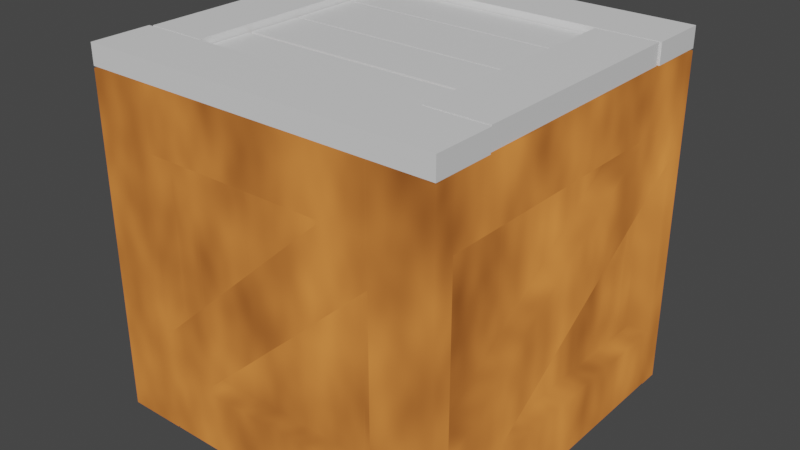 # Source: StorageBox_002.blend  (saved by Blender 2.92.15; exported with 4.5.12 LTS)
import bpy
from mathutils import Matrix  # noqa: F401  (used for matrix-valued properties, if any)

bpy.ops.wm.read_factory_settings(use_empty=True)
scene = bpy.context.scene
scene.name = 'Scene'

# ---- collections
col_applied = bpy.data.collections.new('Applied'); scene.collection.children.link(col_applied)

# ---- materials (node trees are filled in below, after node groups)
mat_material = bpy.data.materials.new('Material')
mat_material.use_transparent_shadow = False
mat_material_001_001 = bpy.data.materials.new('Material.001.001')
mat_material_001_001.use_transparent_shadow = False

# ---- material node trees
mat_material.use_nodes = True; mat_material.node_tree.nodes.clear()
_N = mat_material.node_tree.nodes; _L = mat_material.node_tree.links
n0 = _N.new('ShaderNodeBsdfPrincipled'); n0.name = 'Principled BSDF'; n0.location = (10, 300)
n0.distribution = 'GGX'
n0.subsurface_method = 'BURLEY'
n0.inputs[3].default_value = 1.45
n0.inputs[27].default_value = (0.0, 0.0, 0.0, 1.0)
n0.inputs[28].default_value = 1.0
n1 = _N.new('ShaderNodeOutputMaterial'); n1.name = 'Material Output'; n1.location = (300, 300)
_L.new(n0.outputs[0], n1.inputs[0])
n1.is_active_output = True
mat_material_001_001.use_nodes = True; mat_material_001_001.node_tree.nodes.clear()
_N = mat_material_001_001.node_tree.nodes; _L = mat_material_001_001.node_tree.links
n0 = _N.new('ShaderNodeMapping'); n0.name = 'Mapping'; n0.location = (-361, 404)
n0.inputs[3].default_value = (1.0, 1.0, -0.5)
n1 = _N.new('ShaderNodeTexCoord'); n1.name = 'Texture Coordinate'; n1.location = (-615, 345)
n2 = _N.new('ShaderNodeBsdfDiffuse'); n2.name = 'Diffuse BSDF'; n2.location = (188, 85)
n2.inputs[1].default_value = 0.5
n3 = _N.new('ShaderNodeAddShader'); n3.name = 'Add Shader'; n3.location = (433, 235)
n4 = _N.new('ShaderNodeOutputMaterial'); n4.name = 'Material Output'; n4.location = (653, 271)
n5 = _N.new('ShaderNodeTexNoise'); n5.name = 'Noise Texture'; n5.location = (-164, 378)
n6 = _N.new('ShaderNodeValToRGB'); n6.name = 'ColorRamp'; n6.location = (0, 367)
while len(n6.color_ramp.elements) > 1: n6.color_ramp.elements.remove(n6.color_ramp.elements[-1])
n6.color_ramp.elements[0].position = 0.0; n6.color_ramp.elements[0].color = (0.0, 0.0, 0.0, 1.0)
_e = n6.color_ramp.elements.new(1.0); _e.color = (0.8933, 0.2786, 0.06203, 1.0)
_L.new(n1.outputs[0], n0.inputs[0])
_L.new(n3.outputs[0], n4.inputs[0])
_L.new(n0.outputs[0], n5.inputs[0])
_L.new(n5.outputs[0], n6.inputs[0])
_L.new(n6.outputs[0], n3.inputs[0])
n4.is_active_output = True

# ---- world
world_world = bpy.data.worlds.new('World'); scene.world = world_world
world_world.use_nodes = True; world_world.node_tree.nodes.clear()
_N = world_world.node_tree.nodes; _L = world_world.node_tree.links
n0 = _N.new('ShaderNodeOutputWorld'); n0.name = 'World Output'; n0.location = (300, 300)
n1 = _N.new('ShaderNodeBackground'); n1.name = 'Background'; n1.location = (10, 300)
n1.inputs[0].default_value = (0.05088, 0.05088, 0.05088, 1.0)
_L.new(n1.outputs[0], n0.inputs[0])
n0.is_active_output = True
world_world.color = (0.05088, 0.05088, 0.05088)
world_world.use_sun_shadow = False
world_world.sun_shadow_jitter_overblur = 0.0

# ---- meshes
me_cube_076 = bpy.data.meshes.new('Cube.076')
me_cube_076.from_pydata([(0.7382, 0.1451, 0.5137), (0.09524, 0.1451, 0.5137), (0.7382, 0.1451, 0.4565), (0.09524, 0.1451, 0.4565), (0.7382, 0.2905, 0.5137), (0.09524, 0.2905, 0.5137), (0.7382, 0.2905, 0.4565), (0.09524, 0.2905, 0.4565), (0.7382, 0.7977, 0.5137), (0.09524, 0.7977, 0.5137), (0.7382, 0.7977, 0.4565), (0.09524, 0.7977, 0.4565), (0.7382, 0.6522, 0.5137), (0.09524, 0.6522, 0.5137), (0.7382, 0.6522, 0.4565), (0.09524, 0.6522, 0.4565), (0.737, 0.3004, 0.5137), (0.09647, 0.3004, 0.5137), (0.737, 0.3004, 0.4565), (0.09647, 0.3004, 0.4565), (0.737, 0.4545, 0.5137), (0.09647, 0.4545, 0.5137), (0.737, 0.4545, 0.4565), (0.09647, 0.4545, 0.4565), (-0.08402, -0.02861, 0.4754), (0.916, -0.02861, 0.4754), (-0.08402, -0.02861, 0.5326), (0.916, -0.02861, 0.5326), (-0.08402, 0.1394, 0.4754), (0.916, 0.1394, 0.4754), (-0.08402, 0.1394, 0.5326), (0.916, 0.1394, 0.5326), (-0.08402, 0.9714, 0.4754), (0.916, 0.9714, 0.4754), (-0.08402, 0.9714, 0.5326), (0.916, 0.9714, 0.5326), (-0.08402, 0.8033, 0.4754), (0.916, 0.8033, 0.4754), (-0.08402, 0.8033, 0.5326), (0.916, 0.8033, 0.5326), (0.9114, 0.1459, 0.4754), (0.9114, 0.7974, 0.4754), (0.9114, 0.1459, 0.5326), (0.9114, 0.7974, 0.5326), (0.7433, 0.1459, 0.4754), (0.7433, 0.7974, 0.4754), (0.7433, 0.1459, 0.5326), (0.7433, 0.7974, 0.5326), (-0.07629, 0.1446, 0.5326), (-0.07629, 0.7961, 0.5326), (-0.07629, 0.1446, 0.4754), (-0.07629, 0.7961, 0.4754), (0.09176, 0.1446, 0.5326), (0.09176, 0.7961, 0.5326), (0.09176, 0.1446, 0.4754), (0.09176, 0.7961, 0.4754), (0.737, 0.46, 0.5137), (0.09647, 0.46, 0.5137), (0.737, 0.46, 0.4565), (0.09647, 0.46, 0.4565), (0.737, 0.6471, 0.5137), (0.09647, 0.6471, 0.5137), (0.737, 0.6471, 0.4565), (0.09647, 0.6471, 0.4565)], [], [(0, 1, 3, 2), (2, 3, 7, 6), (6, 7, 5, 4), (4, 5, 1, 0), (2, 6, 4, 0), (7, 3, 1, 5), (8, 10, 11, 9), (10, 14, 15, 11), (14, 12, 13, 15), (12, 8, 9, 13), (10, 8, 12, 14), (15, 13, 9, 11), (16, 17, 19, 18), (18, 19, 23, 22), (22, 23, 21, 20), (20, 21, 17, 16), (18, 22, 20, 16), (23, 19, 17, 21), (24, 25, 27, 26), (26, 27, 31, 30), (30, 31, 29, 28), (28, 29, 25, 24), (26, 30, 28, 24), (31, 27, 25, 29), (32, 34, 35, 33), (34, 38, 39, 35), (38, 36, 37, 39), (36, 32, 33, 37), (34, 32, 36, 38), (39, 37, 33, 35), (40, 41, 43, 42), (42, 43, 47, 46), (46, 47, 45, 44), (44, 45, 41, 40), (42, 46, 44, 40), (47, 43, 41, 45), (48, 49, 51, 50), (50, 51, 55, 54), (54, 55, 53, 52), (52, 53, 49, 48), (50, 54, 52, 48), (55, 51, 49, 53), (56, 57, 59, 58), (58, 59, 63, 62), (62, 63, 61, 60), (60, 61, 57, 56), (58, 62, 60, 56), (63, 59, 57, 61)])
_uv = me_cube_076.uv_layers.new(name='UVMap')
_uv.uv.foreach_set('vector', [0.375, 0.0, 0.625, 0.0, 0.625, 0.25, 0.375, 0.25, 0.375, 0.25, 0.625, 0.25, 0.625, 0.5, 0.375, 0.5, 0.375, 0.5, 0.625, 0.5, 0.625, 0.75, 0.375, 0.75, 0.375, 0.75, 0.625, 0.75, 0.625, 1.0, 0.375, 1.0, 0.125, 0.5, 0.375, 0.5, 0.375, 0.75, 0.125, 0.75, 0.625, 0.5, 0.875, 0.5, 0.875, 0.75, 0.625, 0.75, 0.375, 0.0, 0.375, 0.25, 0.625, 0.25, 0.625, 0.0, 0.375, 0.25, 0.375, 0.5, 0.625, 0.5, 0.625, 0.25, 0.375, 0.5, 0.375, 0.75, 0.625, 0.75, 0.625, 0.5, 0.375, 0.75, 0.375, 1.0, 0.625, 1.0, 0.625, 0.75, 0.125, 0.5, 0.125, 0.75, 0.375, 0.75, 0.375, 0.5, 0.625, 0.5, 0.625, 0.75, 0.875, 0.75, 0.875, 0.5, 0.375, 0.0, 0.625, 0.0, 0.625, 0.25, 0.375, 0.25, 0.375, 0.25, 0.625, 0.25, 0.625, 0.5, 0.375, 0.5, 0.375, 0.5, 0.625, 0.5, 0.625, 0.75, 0.375, 0.75, 0.375, 0.75, 0.625, 0.75, 0.625, 1.0, 0.375, 1.0, 0.125, 0.5, 0.375, 0.5, 0.375, 0.75, 0.125, 0.75, 0.625, 0.5, 0.875, 0.5, 0.875, 0.75, 0.625, 0.75, 0.375, 0.0, 0.625, 0.0, 0.625, 0.25, 0.375, 0.25, 0.375, 0.25, 0.625, 0.25, 0.625, 0.5, 0.375, 0.5, 0.375, 0.5, 0.625, 0.5, 0.625, 0.75, 0.375, 0.75, 0.375, 0.75, 0.625, 0.75, 0.625, 1.0, 0.375, 1.0, 0.125, 0.5, 0.375, 0.5, 0.375, 0.75, 0.125, 0.75, 0.625, 0.5, 0.875, 0.5, 0.875, 0.75, 0.625, 0.75, 0.375, 0.0, 0.375, 0.25, 0.625, 0.25, 0.625, 0.0, 0.375, 0.25, 0.375, 0.5, 0.625, 0.5, 0.625, 0.25, 0.375, 0.5, 0.375, 0.75, 0.625, 0.75, 0.625, 0.5, 0.375, 0.75, 0.375, 1.0, 0.625, 1.0, 0.625, 0.75, 0.125, 0.5, 0.125, 0.75, 0.375, 0.75, 0.375, 0.5, 0.625, 0.5, 0.625, 0.75, 0.875, 0.75, 0.875, 0.5, 0.375, 0.0, 0.625, 0.0, 0.625, 0.25, 0.375, 0.25, 0.375, 0.25, 0.625, 0.25, 0.625, 0.5, 0.375, 0.5, 0.375, 0.5, 0.625, 0.5, 0.625, 0.75, 0.375, 0.75, 0.375, 0.75, 0.625, 0.75, 0.625, 1.0, 0.375, 1.0, 0.125, 0.5, 0.375, 0.5, 0.375, 0.75, 0.125, 0.75, 0.625, 0.5, 0.875, 0.5, 0.875, 0.75, 0.625, 0.75, 0.375, 0.0, 0.625, 0.0, 0.625, 0.25, 0.375, 0.25, 0.375, 0.25, 0.625, 0.25, 0.625, 0.5, 0.375, 0.5, 0.375, 0.5, 0.625, 0.5, 0.625, 0.75, 0.375, 0.75, 0.375, 0.75, 0.625, 0.75, 0.625, 1.0, 0.375, 1.0, 0.125, 0.5, 0.375, 0.5, 0.375, 0.75, 0.125, 0.75, 0.625, 0.5, 0.875, 0.5, 0.875, 0.75, 0.625, 0.75, 0.375, 0.0, 0.625, 0.0, 0.625, 0.25, 0.375, 0.25, 0.375, 0.25, 0.625, 0.25, 0.625, 0.5, 0.375, 0.5, 0.375, 0.5, 0.625, 0.5, 0.625, 0.75, 0.375, 0.75, 0.375, 0.75, 0.625, 0.75, 0.625, 1.0, 0.375, 1.0, 0.125, 0.5, 0.375, 0.5, 0.375, 0.75, 0.125, 0.75, 0.625, 0.5, 0.875, 0.5, 0.875, 0.75, 0.625, 0.75])
me_cube_076.materials.append(mat_material)
me_cube_076.use_remesh_fix_poles = True
me_cube_076.use_remesh_preserve_attributes = False
me_cube_076.use_mirror_vertex_groups = False
me_cube_076.update()
me_cube_001 = bpy.data.meshes.new('Cube.001')
me_cube_001.from_pydata([(-0.08402, -0.02861, -0.4703), (-0.08402, -0.02861, 0.4703), (-0.08402, 0.02861, -0.4703), (-0.08402, 0.02861, 0.4703), (0.08402, -0.02861, -0.4703), (0.08402, -0.02861, 0.4703), (0.08402, 0.02861, -0.4703), (0.08402, 0.02861, 0.4703), (0.916, -0.02861, -0.4703), (0.916, -0.02861, 0.4703), (0.916, 0.02861, -0.4703), (0.916, 0.02861, 0.4703), (0.7479, -0.02861, -0.4703), (0.7479, -0.02861, 0.4703), (0.7479, 0.02861, -0.4703), (0.7479, 0.02861, 0.4703), (-0.08402, 0.9714, -0.4703), (-0.08402, 0.9714, 0.4703), (-0.08402, 0.9142, -0.4703), (-0.08402, 0.9142, 0.4703), (0.08402, 0.9714, -0.4703), (0.08402, 0.9714, 0.4703), (0.08402, 0.9142, -0.4703), (0.08402, 0.9142, 0.4703), (0.916, 0.9714, -0.4703), (0.916, 0.9714, 0.4703), (0.916, 0.9142, -0.4703), (0.916, 0.9142, 0.4703), (0.7479, 0.9714, -0.4703), (0.7479, 0.9714, 0.4703), (0.7479, 0.9142, -0.4703), (0.7479, 0.9142, 0.4703), (0.09054, -0.02861, 0.4713), (0.742, -0.02861, 0.4713), (0.09054, 0.02861, 0.4713), (0.742, 0.02861, 0.4713), (0.09054, -0.02861, 0.3033), (0.742, -0.02861, 0.3033), (0.09054, 0.02861, 0.3033), (0.742, 0.02861, 0.3033), (0.09054, 0.9714, 0.4713), (0.742, 0.9714, 0.4713), (0.09054, 0.9142, 0.4713), (0.742, 0.9142, 0.4713), (0.09054, 0.9714, 0.3033), (0.742, 0.9714, 0.3033), (0.09054, 0.9142, 0.3033), (0.742, 0.9142, 0.3033), (0.08923, 0.02861, -0.4695), (0.7407, 0.02861, -0.4695), (0.08923, -0.02861, -0.4695), (0.7407, -0.02861, -0.4695), (0.08923, 0.02861, -0.3015), (0.7407, 0.02861, -0.3015), (0.08923, -0.02861, -0.3015), (0.7407, -0.02861, -0.3015), (0.08923, 0.9142, -0.4695), (0.7407, 0.9142, -0.4695), (0.08923, 0.9714, -0.4695), (0.7407, 0.9714, -0.4695), (0.08923, 0.9142, -0.3015), (0.7407, 0.9142, -0.3015), (0.08923, 0.9714, -0.3015), (0.7407, 0.9714, -0.3015), (-0.08294, 0.03614, -0.4695), (-0.08294, 0.9122, -0.4695), (-0.02571, 0.03614, -0.4695), (-0.02571, 0.9122, -0.4695), (-0.08294, 0.03614, -0.3015), (-0.08294, 0.9122, -0.3015), (-0.02571, 0.03614, -0.3015), (-0.02571, 0.9122, -0.3015), (0.9149, 0.03614, -0.4695), (0.9149, 0.9122, -0.4695), (0.8577, 0.03614, -0.4695), (0.8577, 0.9122, -0.4695), (0.9149, 0.03614, -0.3015), (0.9149, 0.9122, -0.3015), (0.8577, 0.03614, -0.3015), (0.8577, 0.9122, -0.3015), (-0.08294, 0.03261, 0.3032), (-0.08294, 0.9087, 0.3032), (-0.02571, 0.03261, 0.3032), (-0.02571, 0.9087, 0.3032), (-0.08294, 0.03261, 0.4713), (-0.08294, 0.9087, 0.4713), (-0.02571, 0.03261, 0.4713), (-0.02571, 0.9087, 0.4713), (0.9149, 0.03261, 0.3032), (0.9149, 0.9087, 0.3032), (0.8577, 0.03261, 0.3032), (0.8577, 0.9087, 0.3032), (0.9149, 0.03261, 0.4713), (0.9149, 0.9087, 0.4713), (0.8577, 0.03261, 0.4713), (0.8577, 0.9087, 0.4713), (0.0864, -0.02861, -0.1842), (0.6193, -0.02861, 0.3007), (0.0864, 0.02861, -0.1842), (0.6193, 0.02861, 0.3007), (0.2097, -0.02861, -0.2992), (0.7454, -0.02861, 0.1883), (0.2097, 0.02861, -0.2992), (0.7454, 0.02861, 0.1883), (0.08673, 0.02861, -0.2974), (0.7443, 0.02861, 0.3008), (0.08673, -0.02861, -0.2974), (0.7443, -0.02861, 0.3008), (-0.01454, 0.0315, -0.3736), (-0.01454, 0.0315, 0.4682), (-0.01454, 0.08873, -0.3736), (-0.01454, 0.08873, 0.4682), (0.1535, 0.0315, -0.3736), (0.1535, 0.0315, 0.4682), (0.1535, 0.08873, -0.3736), (0.1535, 0.08873, 0.4682), (0.1594, 0.0315, -0.3736), (0.1594, 0.0315, 0.4682), (0.1594, 0.08873, -0.3736), (0.1594, 0.08873, 0.4682), (0.3274, 0.0315, -0.3736), (0.3274, 0.0315, 0.4682), (0.3274, 0.08873, -0.3736), (0.3274, 0.08873, 0.4682), (0.3333, 0.0315, -0.3736), (0.3333, 0.0315, 0.4682), (0.3333, 0.08873, -0.3736), (0.3333, 0.08873, 0.4682), (0.5013, 0.0315, -0.3736), (0.5013, 0.0315, 0.4682), (0.5013, 0.08873, -0.3736), (0.5013, 0.08873, 0.4682), (0.5072, 0.0315, -0.3736), (0.5072, 0.0315, 0.4682), (0.5072, 0.08873, -0.3736), (0.5072, 0.08873, 0.4682), (0.6753, 0.0315, -0.3736), (0.6753, 0.0315, 0.4682), (0.6753, 0.08873, -0.3736), (0.6753, 0.08873, 0.4682), (0.6811, 0.0315, -0.3736), (0.6811, 0.0315, 0.4682), (0.6811, 0.08873, -0.3736), (0.6811, 0.08873, 0.4682), (0.8492, 0.0315, -0.3736), (0.8492, 0.0315, 0.4682), (0.8492, 0.08873, -0.3736), (0.8492, 0.08873, 0.4682), (-0.01454, 0.9113, -0.3736), (-0.01454, 0.9113, 0.4682), (-0.01454, 0.854, -0.3736), (-0.01454, 0.854, 0.4682), (0.1535, 0.9113, -0.3736), (0.1535, 0.9113, 0.4682), (0.1535, 0.854, -0.3736), (0.1535, 0.854, 0.4682), (0.1594, 0.9113, -0.3736), (0.1594, 0.9113, 0.4682), (0.1594, 0.854, -0.3736), (0.1594, 0.854, 0.4682), (0.3274, 0.9113, -0.3736), (0.3274, 0.9113, 0.4682), (0.3274, 0.854, -0.3736), (0.3274, 0.854, 0.4682), (0.3333, 0.9113, -0.3736), (0.3333, 0.9113, 0.4682), (0.3333, 0.854, -0.3736), (0.3333, 0.854, 0.4682), (0.5013, 0.9113, -0.3736), (0.5013, 0.9113, 0.4682), (0.5013, 0.854, -0.3736), (0.5013, 0.854, 0.4682), (0.5072, 0.9113, -0.3736), (0.5072, 0.9113, 0.4682), (0.5072, 0.854, -0.3736), (0.5072, 0.854, 0.4682), (0.6753, 0.9113, -0.3736), (0.6753, 0.9113, 0.4682), (0.6753, 0.854, -0.3736), (0.6753, 0.854, 0.4682), (0.6811, 0.9113, -0.3736), (0.6811, 0.9113, 0.4682), (0.6811, 0.854, -0.3736), (0.6811, 0.854, 0.4682), (0.8492, 0.9113, -0.3736), (0.8492, 0.9113, 0.4682), (0.8492, 0.854, -0.3736), (0.8492, 0.854, 0.4682), (-0.01922, 0.9113, -0.4691), (-0.01922, 0.03291, -0.4691), (-0.01922, 0.9113, -0.4119), (-0.01922, 0.03291, -0.4119), (0.1488, 0.9113, -0.4691), (0.1488, 0.03291, -0.4691), (0.1488, 0.9113, -0.4119), (0.1488, 0.03291, -0.4119), (0.1564, 0.9113, -0.4691), (0.1564, 0.03291, -0.4691), (0.1564, 0.9113, -0.4119), (0.1564, 0.03291, -0.4119), (0.3244, 0.9113, -0.4691), (0.3244, 0.03291, -0.4691), (0.3244, 0.9113, -0.4119), (0.3244, 0.03291, -0.4119), (0.332, 0.9113, -0.4691), (0.332, 0.03291, -0.4691), (0.332, 0.9113, -0.4119), (0.332, 0.03291, -0.4119), (0.5, 0.9113, -0.4691), (0.5, 0.03291, -0.4691), (0.5, 0.9113, -0.4119), (0.5, 0.03291, -0.4119), (0.5076, 0.9113, -0.4691), (0.5076, 0.03291, -0.4691), (0.5076, 0.9113, -0.4119), (0.5076, 0.03291, -0.4119), (0.6756, 0.9113, -0.4691), (0.6756, 0.03291, -0.4691), (0.6756, 0.9113, -0.4119), (0.6756, 0.03291, -0.4119), (0.6832, 0.9113, -0.4691), (0.6832, 0.03291, -0.4691), (0.6832, 0.9113, -0.4119), (0.6832, 0.03291, -0.4119), (0.8512, 0.9113, -0.4691), (0.8512, 0.03291, -0.4691), (0.8512, 0.9113, -0.4119), (0.8512, 0.03291, -0.4119), (0.8559, 0.09314, -0.3736), (0.8559, 0.09314, 0.4682), (0.7986, 0.09314, -0.3736), (0.7986, 0.09314, 0.4682), (0.8559, 0.2776, -0.3736), (0.8559, 0.2776, 0.4682), (0.7986, 0.2776, -0.3736), (0.7986, 0.2776, 0.4682), (0.8559, 0.2833, -0.3736), (0.8559, 0.2833, 0.4682), (0.7986, 0.2833, -0.3736), (0.7986, 0.2833, 0.4682), (0.8559, 0.4678, -0.3736), (0.8559, 0.4678, 0.4682), (0.7986, 0.4678, -0.3736), (0.7986, 0.4678, 0.4682), (0.8559, 0.4735, -0.3736), (0.8559, 0.4735, 0.4682), (0.7986, 0.4735, -0.3736), (0.7986, 0.4735, 0.4682), (0.8559, 0.658, -0.3736), (0.8559, 0.658, 0.4682), (0.7986, 0.658, -0.3736), (0.7986, 0.658, 0.4682), (0.8559, 0.6637, -0.3736), (0.8559, 0.6637, 0.4682), (0.7986, 0.6637, -0.3736), (0.7986, 0.6637, 0.4682), (0.8559, 0.8482, -0.3736), (0.8559, 0.8482, 0.4682), (0.7986, 0.8482, -0.3736), (0.7986, 0.8482, 0.4682), (-0.0239, 0.09314, -0.3736), (-0.0239, 0.09314, 0.4682), (0.03333, 0.09314, -0.3736), (0.03333, 0.09314, 0.4682), (-0.0239, 0.2776, -0.3736), (-0.0239, 0.2776, 0.4682), (0.03333, 0.2776, -0.3736), (0.03333, 0.2776, 0.4682), (-0.0239, 0.2833, -0.3736), (-0.0239, 0.2833, 0.4682), (0.03333, 0.2833, -0.3736), (0.03333, 0.2833, 0.4682), (-0.0239, 0.4678, -0.3736), (-0.0239, 0.4678, 0.4682), (0.03333, 0.4678, -0.3736), (0.03333, 0.4678, 0.4682), (-0.0239, 0.4735, -0.3736), (-0.0239, 0.4735, 0.4682), (0.03333, 0.4735, -0.3736), (0.03333, 0.4735, 0.4682), (-0.0239, 0.658, -0.3736), (-0.0239, 0.658, 0.4682), (0.03333, 0.658, -0.3736), (0.03333, 0.658, 0.4682), (-0.0239, 0.6637, -0.3736), (-0.0239, 0.6637, 0.4682), (0.03333, 0.6637, -0.3736), (0.03333, 0.6637, 0.4682), (-0.0239, 0.8482, -0.3736), (-0.0239, 0.8482, 0.4682), (0.03333, 0.8482, -0.3736), (0.03333, 0.8482, 0.4682), (0.916, 0.03088, -0.1989), (0.916, 0.7608, 0.2993), (0.8587, 0.03088, -0.1989), (0.8587, 0.7608, 0.2993), (0.916, 0.1821, -0.2992), (0.916, 0.9119, 0.1989), (0.8587, 0.1821, -0.2992), (0.8587, 0.9119, 0.1989), (0.8587, 0.03196, -0.2999), (0.8587, 0.9108, 0.2999), (0.916, 0.03196, -0.2999), (0.916, 0.9108, 0.2999), (0.7459, 0.9714, -0.1842), (0.213, 0.9714, 0.3007), (0.7459, 0.9142, -0.1842), (0.213, 0.9142, 0.3007), (0.6226, 0.9714, -0.2992), (0.08687, 0.9714, 0.1883), (0.6226, 0.9142, -0.2992), (0.08687, 0.9142, 0.1883), (0.7456, 0.9142, -0.2974), (0.08807, 0.9142, 0.3008), (0.7456, 0.9714, -0.2974), (0.08807, 0.9714, 0.3008), (-0.08402, 0.9119, -0.1989), (-0.08402, 0.1819, 0.2993), (-0.02679, 0.9119, -0.1989), (-0.02679, 0.1819, 0.2993), (-0.08402, 0.7607, -0.2992), (-0.08402, 0.03086, 0.1989), (-0.02679, 0.7607, -0.2992), (-0.02679, 0.03086, 0.1989), (-0.02679, 0.9108, -0.2999), (-0.02679, 0.03196, 0.2999), (-0.08402, 0.9108, -0.2999), (-0.08402, 0.03196, 0.2999)], [], [(0, 1, 3, 2), (2, 3, 7, 6), (6, 7, 5, 4), (4, 5, 1, 0), (2, 6, 4, 0), (7, 3, 1, 5), (8, 10, 11, 9), (10, 14, 15, 11), (14, 12, 13, 15), (12, 8, 9, 13), (10, 8, 12, 14), (15, 13, 9, 11), (16, 18, 19, 17), (18, 22, 23, 19), (22, 20, 21, 23), (20, 16, 17, 21), (18, 16, 20, 22), (23, 21, 17, 19), (24, 25, 27, 26), (26, 27, 31, 30), (30, 31, 29, 28), (28, 29, 25, 24), (26, 30, 28, 24), (31, 27, 25, 29), (32, 33, 35, 34), (34, 35, 39, 38), (38, 39, 37, 36), (36, 37, 33, 32), (34, 38, 36, 32), (39, 35, 33, 37), (40, 42, 43, 41), (42, 46, 47, 43), (46, 44, 45, 47), (44, 40, 41, 45), (42, 40, 44, 46), (47, 45, 41, 43), (48, 49, 51, 50), (50, 51, 55, 54), (54, 55, 53, 52), (52, 53, 49, 48), (50, 54, 52, 48), (55, 51, 49, 53), (56, 58, 59, 57), (58, 62, 63, 59), (62, 60, 61, 63), (60, 56, 57, 61), (58, 56, 60, 62), (63, 61, 57, 59), (64, 65, 67, 66), (66, 67, 71, 70), (70, 71, 69, 68), (68, 69, 65, 64), (66, 70, 68, 64), (71, 67, 65, 69), (72, 74, 75, 73), (74, 78, 79, 75), (78, 76, 77, 79), (76, 72, 73, 77), (74, 72, 76, 78), (79, 77, 73, 75), (80, 81, 83, 82), (82, 83, 87, 86), (86, 87, 85, 84), (84, 85, 81, 80), (82, 86, 84, 80), (87, 83, 81, 85), (88, 90, 91, 89), (90, 94, 95, 91), (94, 92, 93, 95), (92, 88, 89, 93), (90, 88, 92, 94), (95, 93, 89, 91), (96, 97, 99, 98), (104, 105, 103, 102), (102, 103, 101, 100), (106, 107, 97, 96), (104, 102, 100, 106), (105, 99, 97, 107), (103, 105, 107, 101), (98, 104, 106, 96), (100, 101, 107, 106), (98, 99, 105, 104), (108, 109, 111, 110), (110, 111, 115, 114), (114, 115, 113, 112), (112, 113, 109, 108), (110, 114, 112, 108), (115, 111, 109, 113), (116, 117, 119, 118), (118, 119, 123, 122), (122, 123, 121, 120), (120, 121, 117, 116), (118, 122, 120, 116), (123, 119, 117, 121), (124, 125, 127, 126), (126, 127, 131, 130), (130, 131, 129, 128), (128, 129, 125, 124), (126, 130, 128, 124), (131, 127, 125, 129), (132, 133, 135, 134), (134, 135, 139, 138), (138, 139, 137, 136), (136, 137, 133, 132), (134, 138, 136, 132), (139, 135, 133, 137), (140, 141, 143, 142), (142, 143, 147, 146), (146, 147, 145, 144), (144, 145, 141, 140), (142, 146, 144, 140), (147, 143, 141, 145), (148, 150, 151, 149), (150, 154, 155, 151), (154, 152, 153, 155), (152, 148, 149, 153), (150, 148, 152, 154), (155, 153, 149, 151), (156, 158, 159, 157), (158, 162, 163, 159), (162, 160, 161, 163), (160, 156, 157, 161), (158, 156, 160, 162), (163, 161, 157, 159), (164, 166, 167, 165), (166, 170, 171, 167), (170, 168, 169, 171), (168, 164, 165, 169), (166, 164, 168, 170), (171, 169, 165, 167), (172, 174, 175, 173), (174, 178, 179, 175), (178, 176, 177, 179), (176, 172, 173, 177), (174, 172, 176, 178), (179, 177, 173, 175), (180, 182, 183, 181), (182, 186, 187, 183), (186, 184, 185, 187), (184, 180, 181, 185), (182, 180, 184, 186), (187, 185, 181, 183), (188, 189, 191, 190), (190, 191, 195, 194), (194, 195, 193, 192), (192, 193, 189, 188), (190, 194, 192, 188), (195, 191, 189, 193), (196, 197, 199, 198), (198, 199, 203, 202), (202, 203, 201, 200), (200, 201, 197, 196), (198, 202, 200, 196), (203, 199, 197, 201), (204, 205, 207, 206), (206, 207, 211, 210), (210, 211, 209, 208), (208, 209, 205, 204), (206, 210, 208, 204), (211, 207, 205, 209), (212, 213, 215, 214), (214, 215, 219, 218), (218, 219, 217, 216), (216, 217, 213, 212), (214, 218, 216, 212), (219, 215, 213, 217), (220, 221, 223, 222), (222, 223, 227, 226), (226, 227, 225, 224), (224, 225, 221, 220), (222, 226, 224, 220), (227, 223, 221, 225), (228, 229, 231, 230), (230, 231, 235, 234), (234, 235, 233, 232), (232, 233, 229, 228), (230, 234, 232, 228), (235, 231, 229, 233), (236, 237, 239, 238), (238, 239, 243, 242), (242, 243, 241, 240), (240, 241, 237, 236), (238, 242, 240, 236), (243, 239, 237, 241), (244, 245, 247, 246), (246, 247, 251, 250), (250, 251, 249, 248), (248, 249, 245, 244), (246, 250, 248, 244), (251, 247, 245, 249), (252, 253, 255, 254), (254, 255, 259, 258), (258, 259, 257, 256), (256, 257, 253, 252), (254, 258, 256, 252), (259, 255, 253, 257), (260, 262, 263, 261), (262, 266, 267, 263), (266, 264, 265, 267), (264, 260, 261, 265), (262, 260, 264, 266), (267, 265, 261, 263), (268, 270, 271, 269), (270, 274, 275, 271), (274, 272, 273, 275), (272, 268, 269, 273), (270, 268, 272, 274), (275, 273, 269, 271), (276, 278, 279, 277), (278, 282, 283, 279), (282, 280, 281, 283), (280, 276, 277, 281), (278, 276, 280, 282), (283, 281, 277, 279), (284, 286, 287, 285), (286, 290, 291, 287), (290, 288, 289, 291), (288, 284, 285, 289), (286, 284, 288, 290), (291, 289, 285, 287), (292, 293, 295, 294), (300, 301, 299, 298), (298, 299, 297, 296), (302, 303, 293, 292), (300, 298, 296, 302), (301, 295, 293, 303), (299, 301, 303, 297), (294, 300, 302, 292), (296, 297, 303, 302), (294, 295, 301, 300), (304, 305, 307, 306), (312, 313, 311, 310), (310, 311, 309, 308), (314, 315, 305, 304), (312, 310, 308, 314), (313, 307, 305, 315), (311, 313, 315, 309), (306, 312, 314, 304), (308, 309, 315, 314), (306, 307, 313, 312), (316, 317, 319, 318), (324, 325, 323, 322), (322, 323, 321, 320), (326, 327, 317, 316), (324, 322, 320, 326), (325, 319, 317, 327), (323, 325, 327, 321), (318, 324, 326, 316), (320, 321, 327, 326), (318, 319, 325, 324)])
_uv = me_cube_001.uv_layers.new(name='UVMap')
_uv.uv.foreach_set('vector', [0.375, 0.0, 0.625, 0.0, 0.625, 0.25, 0.375, 0.25, 0.375, 0.25, 0.625, 0.25, 0.625, 0.5, 0.375, 0.5, 0.375, 0.5, 0.625, 0.5, 0.625, 0.75, 0.375, 0.75, 0.375, 0.75, 0.625, 0.75, 0.625, 1.0, 0.375, 1.0, 0.125, 0.5, 0.375, 0.5, 0.375, 0.75, 0.125, 0.75, 0.625, 0.5, 0.875, 0.5, 0.875, 0.75, 0.625, 0.75, 0.375, 0.0, 0.375, 0.25, 0.625, 0.25, 0.625, 0.0, 0.375, 0.25, 0.375, 0.5, 0.625, 0.5, 0.625, 0.25, 0.375, 0.5, 0.375, 0.75, 0.625, 0.75, 0.625, 0.5, 0.375, 0.75, 0.375, 1.0, 0.625, 1.0, 0.625, 0.75, 0.125, 0.5, 0.125, 0.75, 0.375, 0.75, 0.375, 0.5, 0.625, 0.5, 0.625, 0.75, 0.875, 0.75, 0.875, 0.5, 0.375, 0.0, 0.375, 0.25, 0.625, 0.25, 0.625, 0.0, 0.375, 0.25, 0.375, 0.5, 0.625, 0.5, 0.625, 0.25, 0.375, 0.5, 0.375, 0.75, 0.625, 0.75, 0.625, 0.5, 0.375, 0.75, 0.375, 1.0, 0.625, 1.0, 0.625, 0.75, 0.125, 0.5, 0.125, 0.75, 0.375, 0.75, 0.375, 0.5, 0.625, 0.5, 0.625, 0.75, 0.875, 0.75, 0.875, 0.5, 0.375, 0.0, 0.625, 0.0, 0.625, 0.25, 0.375, 0.25, 0.375, 0.25, 0.625, 0.25, 0.625, 0.5, 0.375, 0.5, 0.375, 0.5, 0.625, 0.5, 0.625, 0.75, 0.375, 0.75, 0.375, 0.75, 0.625, 0.75, 0.625, 1.0, 0.375, 1.0, 0.125, 0.5, 0.375, 0.5, 0.375, 0.75, 0.125, 0.75, 0.625, 0.5, 0.875, 0.5, 0.875, 0.75, 0.625, 0.75, 0.375, 0.0, 0.625, 0.0, 0.625, 0.25, 0.375, 0.25, 0.375, 0.25, 0.625, 0.25, 0.625, 0.5, 0.375, 0.5, 0.375, 0.5, 0.625, 0.5, 0.625, 0.75, 0.375, 0.75, 0.375, 0.75, 0.625, 0.75, 0.625, 1.0, 0.375, 1.0, 0.125, 0.5, 0.375, 0.5, 0.375, 0.75, 0.125, 0.75, 0.625, 0.5, 0.875, 0.5, 0.875, 0.75, 0.625, 0.75, 0.375, 0.0, 0.375, 0.25, 0.625, 0.25, 0.625, 0.0, 0.375, 0.25, 0.375, 0.5, 0.625, 0.5, 0.625, 0.25, 0.375, 0.5, 0.375, 0.75, 0.625, 0.75, 0.625, 0.5, 0.375, 0.75, 0.375, 1.0, 0.625, 1.0, 0.625, 0.75, 0.125, 0.5, 0.125, 0.75, 0.375, 0.75, 0.375, 0.5, 0.625, 0.5, 0.625, 0.75, 0.875, 0.75, 0.875, 0.5, 0.375, 0.0, 0.625, 0.0, 0.625, 0.25, 0.375, 0.25, 0.375, 0.25, 0.625, 0.25, 0.625, 0.5, 0.375, 0.5, 0.375, 0.5, 0.625, 0.5, 0.625, 0.75, 0.375, 0.75, 0.375, 0.75, 0.625, 0.75, 0.625, 1.0, 0.375, 1.0, 0.125, 0.5, 0.375, 0.5, 0.375, 0.75, 0.125, 0.75, 0.625, 0.5, 0.875, 0.5, 0.875, 0.75, 0.625, 0.75, 0.375, 0.0, 0.375, 0.25, 0.625, 0.25, 0.625, 0.0, 0.375, 0.25, 0.375, 0.5, 0.625, 0.5, 0.625, 0.25, 0.375, 0.5, 0.375, 0.75, 0.625, 0.75, 0.625, 0.5, 0.375, 0.75, 0.375, 1.0, 0.625, 1.0, 0.625, 0.75, 0.125, 0.5, 0.125, 0.75, 0.375, 0.75, 0.375, 0.5, 0.625, 0.5, 0.625, 0.75, 0.875, 0.75, 0.875, 0.5, 0.375, 0.0, 0.625, 0.0, 0.625, 0.25, 0.375, 0.25, 0.375, 0.25, 0.625, 0.25, 0.625, 0.5, 0.375, 0.5, 0.375, 0.5, 0.625, 0.5, 0.625, 0.75, 0.375, 0.75, 0.375, 0.75, 0.625, 0.75, 0.625, 1.0, 0.375, 1.0, 0.125, 0.5, 0.375, 0.5, 0.375, 0.75, 0.125, 0.75, 0.625, 0.5, 0.875, 0.5, 0.875, 0.75, 0.625, 0.75, 0.375, 0.0, 0.375, 0.25, 0.625, 0.25, 0.625, 0.0, 0.375, 0.25, 0.375, 0.5, 0.625, 0.5, 0.625, 0.25, 0.375, 0.5, 0.375, 0.75, 0.625, 0.75, 0.625, 0.5, 0.375, 0.75, 0.375, 1.0, 0.625, 1.0, 0.625, 0.75, 0.125, 0.5, 0.125, 0.75, 0.375, 0.75, 0.375, 0.5, 0.625, 0.5, 0.625, 0.75, 0.875, 0.75, 0.875, 0.5, 0.375, 0.0, 0.625, 0.0, 0.625, 0.25, 0.375, 0.25, 0.375, 0.25, 0.625, 0.25, 0.625, 0.5, 0.375, 0.5, 0.375, 0.5, 0.625, 0.5, 0.625, 0.75, 0.375, 0.75, 0.375, 0.75, 0.625, 0.75, 0.625, 1.0, 0.375, 1.0, 0.125, 0.5, 0.375, 0.5, 0.375, 0.75, 0.125, 0.75, 0.625, 0.5, 0.875, 0.5, 0.875, 0.75, 0.625, 0.75, 0.375, 0.0, 0.375, 0.25, 0.625, 0.25, 0.625, 0.0, 0.375, 0.25, 0.375, 0.5, 0.625, 0.5, 0.625, 0.25, 0.375, 0.5, 0.375, 0.75, 0.625, 0.75, 0.625, 0.5, 0.375, 0.75, 0.375, 1.0, 0.625, 1.0, 0.625, 0.75, 0.125, 0.5, 0.125, 0.75, 0.375, 0.75, 0.375, 0.5, 0.625, 0.5, 0.625, 0.75, 0.875, 0.75, 0.875, 0.5, 0.3964, 0.0, 0.599, 0.0, 0.599, 0.25, 0.3964, 0.25, 0.375, 0.375, 0.625, 0.375, 0.604, 0.5, 0.4003, 0.5, 0.4003, 0.5, 0.604, 0.5, 0.604, 0.75, 0.4003, 0.75, 0.375, 0.875, 0.625, 0.875, 0.599, 1.0, 0.3964, 1.0, 0.25, 0.5, 0.4003, 0.5, 0.4003, 0.75, 0.25, 0.75, 0.75, 0.5, 0.875, 0.5, 0.875, 0.75, 0.75, 0.75, 0.604, 0.5, 0.75, 0.5, 0.75, 0.75, 0.604, 0.75, 0.125, 0.5, 0.25, 0.5, 0.25, 0.75, 0.125, 0.75, 0.4003, 0.75, 0.604, 0.75, 0.625, 0.875, 0.375, 0.875, 0.3964, 0.25, 0.599, 0.25, 0.625, 0.375, 0.375, 0.375, 0.375, 0.0, 0.625, 0.0, 0.625, 0.25, 0.375, 0.25, 0.375, 0.25, 0.625, 0.25, 0.625, 0.5, 0.375, 0.5, 0.375, 0.5, 0.625, 0.5, 0.625, 0.75, 0.375, 0.75, 0.375, 0.75, 0.625, 0.75, 0.625, 1.0, 0.375, 1.0, 0.125, 0.5, 0.375, 0.5, 0.375, 0.75, 0.125, 0.75, 0.625, 0.5, 0.875, 0.5, 0.875, 0.75, 0.625, 0.75, 0.375, 0.0, 0.625, 0.0, 0.625, 0.25, 0.375, 0.25, 0.375, 0.25, 0.625, 0.25, 0.625, 0.5, 0.375, 0.5, 0.375, 0.5, 0.625, 0.5, 0.625, 0.75, 0.375, 0.75, 0.375, 0.75, 0.625, 0.75, 0.625, 1.0, 0.375, 1.0, 0.125, 0.5, 0.375, 0.5, 0.375, 0.75, 0.125, 0.75, 0.625, 0.5, 0.875, 0.5, 0.875, 0.75, 0.625, 0.75, 0.375, 0.0, 0.625, 0.0, 0.625, 0.25, 0.375, 0.25, 0.375, 0.25, 0.625, 0.25, 0.625, 0.5, 0.375, 0.5, 0.375, 0.5, 0.625, 0.5, 0.625, 0.75, 0.375, 0.75, 0.375, 0.75, 0.625, 0.75, 0.625, 1.0, 0.375, 1.0, 0.125, 0.5, 0.375, 0.5, 0.375, 0.75, 0.125, 0.75, 0.625, 0.5, 0.875, 0.5, 0.875, 0.75, 0.625, 0.75, 0.375, 0.0, 0.625, 0.0, 0.625, 0.25, 0.375, 0.25, 0.375, 0.25, 0.625, 0.25, 0.625, 0.5, 0.375, 0.5, 0.375, 0.5, 0.625, 0.5, 0.625, 0.75, 0.375, 0.75, 0.375, 0.75, 0.625, 0.75, 0.625, 1.0, 0.375, 1.0, 0.125, 0.5, 0.375, 0.5, 0.375, 0.75, 0.125, 0.75, 0.625, 0.5, 0.875, 0.5, 0.875, 0.75, 0.625, 0.75, 0.375, 0.0, 0.625, 0.0, 0.625, 0.25, 0.375, 0.25, 0.375, 0.25, 0.625, 0.25, 0.625, 0.5, 0.375, 0.5, 0.375, 0.5, 0.625, 0.5, 0.625, 0.75, 0.375, 0.75, 0.375, 0.75, 0.625, 0.75, 0.625, 1.0, 0.375, 1.0, 0.125, 0.5, 0.375, 0.5, 0.375, 0.75, 0.125, 0.75, 0.625, 0.5, 0.875, 0.5, 0.875, 0.75, 0.625, 0.75, 0.375, 0.0, 0.375, 0.25, 0.625, 0.25, 0.625, 0.0, 0.375, 0.25, 0.375, 0.5, 0.625, 0.5, 0.625, 0.25, 0.375, 0.5, 0.375, 0.75, 0.625, 0.75, 0.625, 0.5, 0.375, 0.75, 0.375, 1.0, 0.625, 1.0, 0.625, 0.75, 0.125, 0.5, 0.125, 0.75, 0.375, 0.75, 0.375, 0.5, 0.625, 0.5, 0.625, 0.75, 0.875, 0.75, 0.875, 0.5, 0.375, 0.0, 0.375, 0.25, 0.625, 0.25, 0.625, 0.0, 0.375, 0.25, 0.375, 0.5, 0.625, 0.5, 0.625, 0.25, 0.375, 0.5, 0.375, 0.75, 0.625, 0.75, 0.625, 0.5, 0.375, 0.75, 0.375, 1.0, 0.625, 1.0, 0.625, 0.75, 0.125, 0.5, 0.125, 0.75, 0.375, 0.75, 0.375, 0.5, 0.625, 0.5, 0.625, 0.75, 0.875, 0.75, 0.875, 0.5, 0.375, 0.0, 0.375, 0.25, 0.625, 0.25, 0.625, 0.0, 0.375, 0.25, 0.375, 0.5, 0.625, 0.5, 0.625, 0.25, 0.375, 0.5, 0.375, 0.75, 0.625, 0.75, 0.625, 0.5, 0.375, 0.75, 0.375, 1.0, 0.625, 1.0, 0.625, 0.75, 0.125, 0.5, 0.125, 0.75, 0.375, 0.75, 0.375, 0.5, 0.625, 0.5, 0.625, 0.75, 0.875, 0.75, 0.875, 0.5, 0.375, 0.0, 0.375, 0.25, 0.625, 0.25, 0.625, 0.0, 0.375, 0.25, 0.375, 0.5, 0.625, 0.5, 0.625, 0.25, 0.375, 0.5, 0.375, 0.75, 0.625, 0.75, 0.625, 0.5, 0.375, 0.75, 0.375, 1.0, 0.625, 1.0, 0.625, 0.75, 0.125, 0.5, 0.125, 0.75, 0.375, 0.75, 0.375, 0.5, 0.625, 0.5, 0.625, 0.75, 0.875, 0.75, 0.875, 0.5, 0.375, 0.0, 0.375, 0.25, 0.625, 0.25, 0.625, 0.0, 0.375, 0.25, 0.375, 0.5, 0.625, 0.5, 0.625, 0.25, 0.375, 0.5, 0.375, 0.75, 0.625, 0.75, 0.625, 0.5, 0.375, 0.75, 0.375, 1.0, 0.625, 1.0, 0.625, 0.75, 0.125, 0.5, 0.125, 0.75, 0.375, 0.75, 0.375, 0.5, 0.625, 0.5, 0.625, 0.75, 0.875, 0.75, 0.875, 0.5, 0.375, 0.0, 0.625, 0.0, 0.625, 0.25, 0.375, 0.25, 0.375, 0.25, 0.625, 0.25, 0.625, 0.5, 0.375, 0.5, 0.375, 0.5, 0.625, 0.5, 0.625, 0.75, 0.375, 0.75, 0.375, 0.75, 0.625, 0.75, 0.625, 1.0, 0.375, 1.0, 0.125, 0.5, 0.375, 0.5, 0.375, 0.75, 0.125, 0.75, 0.625, 0.5, 0.875, 0.5, 0.875, 0.75, 0.625, 0.75, 0.375, 0.0, 0.625, 0.0, 0.625, 0.25, 0.375, 0.25, 0.375, 0.25, 0.625, 0.25, 0.625, 0.5, 0.375, 0.5, 0.375, 0.5, 0.625, 0.5, 0.625, 0.75, 0.375, 0.75, 0.375, 0.75, 0.625, 0.75, 0.625, 1.0, 0.375, 1.0, 0.125, 0.5, 0.375, 0.5, 0.375, 0.75, 0.125, 0.75, 0.625, 0.5, 0.875, 0.5, 0.875, 0.75, 0.625, 0.75, 0.375, 0.0, 0.625, 0.0, 0.625, 0.25, 0.375, 0.25, 0.375, 0.25, 0.625, 0.25, 0.625, 0.5, 0.375, 0.5, 0.375, 0.5, 0.625, 0.5, 0.625, 0.75, 0.375, 0.75, 0.375, 0.75, 0.625, 0.75, 0.625, 1.0, 0.375, 1.0, 0.125, 0.5, 0.375, 0.5, 0.375, 0.75, 0.125, 0.75, 0.625, 0.5, 0.875, 0.5, 0.875, 0.75, 0.625, 0.75, 0.375, 0.0, 0.625, 0.0, 0.625, 0.25, 0.375, 0.25, 0.375, 0.25, 0.625, 0.25, 0.625, 0.5, 0.375, 0.5, 0.375, 0.5, 0.625, 0.5, 0.625, 0.75, 0.375, 0.75, 0.375, 0.75, 0.625, 0.75, 0.625, 1.0, 0.375, 1.0, 0.125, 0.5, 0.375, 0.5, 0.375, 0.75, 0.125, 0.75, 0.625, 0.5, 0.875, 0.5, 0.875, 0.75, 0.625, 0.75, 0.375, 0.0, 0.625, 0.0, 0.625, 0.25, 0.375, 0.25, 0.375, 0.25, 0.625, 0.25, 0.625, 0.5, 0.375, 0.5, 0.375, 0.5, 0.625, 0.5, 0.625, 0.75, 0.375, 0.75, 0.375, 0.75, 0.625, 0.75, 0.625, 1.0, 0.375, 1.0, 0.125, 0.5, 0.375, 0.5, 0.375, 0.75, 0.125, 0.75, 0.625, 0.5, 0.875, 0.5, 0.875, 0.75, 0.625, 0.75, 0.375, 0.0, 0.625, 0.0, 0.625, 0.25, 0.375, 0.25, 0.375, 0.25, 0.625, 0.25, 0.625, 0.5, 0.375, 0.5, 0.375, 0.5, 0.625, 0.5, 0.625, 0.75, 0.375, 0.75, 0.375, 0.75, 0.625, 0.75, 0.625, 1.0, 0.375, 1.0, 0.125, 0.5, 0.375, 0.5, 0.375, 0.75, 0.125, 0.75, 0.625, 0.5, 0.875, 0.5, 0.875, 0.75, 0.625, 0.75, 0.375, 0.0, 0.625, 0.0, 0.625, 0.25, 0.375, 0.25, 0.375, 0.25, 0.625, 0.25, 0.625, 0.5, 0.375, 0.5, 0.375, 0.5, 0.625, 0.5, 0.625, 0.75, 0.375, 0.75, 0.375, 0.75, 0.625, 0.75, 0.625, 1.0, 0.375, 1.0, 0.125, 0.5, 0.375, 0.5, 0.375, 0.75, 0.125, 0.75, 0.625, 0.5, 0.875, 0.5, 0.875, 0.75, 0.625, 0.75, 0.375, 0.0, 0.625, 0.0, 0.625, 0.25, 0.375, 0.25, 0.375, 0.25, 0.625, 0.25, 0.625, 0.5, 0.375, 0.5, 0.375, 0.5, 0.625, 0.5, 0.625, 0.75, 0.375, 0.75, 0.375, 0.75, 0.625, 0.75, 0.625, 1.0, 0.375, 1.0, 0.125, 0.5, 0.375, 0.5, 0.375, 0.75, 0.125, 0.75, 0.625, 0.5, 0.875, 0.5, 0.875, 0.75, 0.625, 0.75, 0.375, 0.0, 0.625, 0.0, 0.625, 0.25, 0.375, 0.25, 0.375, 0.25, 0.625, 0.25, 0.625, 0.5, 0.375, 0.5, 0.375, 0.5, 0.625, 0.5, 0.625, 0.75, 0.375, 0.75, 0.375, 0.75, 0.625, 0.75, 0.625, 1.0, 0.375, 1.0, 0.125, 0.5, 0.375, 0.5, 0.375, 0.75, 0.125, 0.75, 0.625, 0.5, 0.875, 0.5, 0.875, 0.75, 0.625, 0.75, 0.375, 0.0, 0.375, 0.25, 0.625, 0.25, 0.625, 0.0, 0.375, 0.25, 0.375, 0.5, 0.625, 0.5, 0.625, 0.25, 0.375, 0.5, 0.375, 0.75, 0.625, 0.75, 0.625, 0.5, 0.375, 0.75, 0.375, 1.0, 0.625, 1.0, 0.625, 0.75, 0.125, 0.5, 0.125, 0.75, 0.375, 0.75, 0.375, 0.5, 0.625, 0.5, 0.625, 0.75, 0.875, 0.75, 0.875, 0.5, 0.375, 0.0, 0.375, 0.25, 0.625, 0.25, 0.625, 0.0, 0.375, 0.25, 0.375, 0.5, 0.625, 0.5, 0.625, 0.25, 0.375, 0.5, 0.375, 0.75, 0.625, 0.75, 0.625, 0.5, 0.375, 0.75, 0.375, 1.0, 0.625, 1.0, 0.625, 0.75, 0.125, 0.5, 0.125, 0.75, 0.375, 0.75, 0.375, 0.5, 0.625, 0.5, 0.625, 0.75, 0.875, 0.75, 0.875, 0.5, 0.375, 0.0, 0.375, 0.25, 0.625, 0.25, 0.625, 0.0, 0.375, 0.25, 0.375, 0.5, 0.625, 0.5, 0.625, 0.25, 0.375, 0.5, 0.375, 0.75, 0.625, 0.75, 0.625, 0.5, 0.375, 0.75, 0.375, 1.0, 0.625, 1.0, 0.625, 0.75, 0.125, 0.5, 0.125, 0.75, 0.375, 0.75, 0.375, 0.5, 0.625, 0.5, 0.625, 0.75, 0.875, 0.75, 0.875, 0.5, 0.375, 0.0, 0.375, 0.25, 0.625, 0.25, 0.625, 0.0, 0.375, 0.25, 0.375, 0.5, 0.625, 0.5, 0.625, 0.25, 0.375, 0.5, 0.375, 0.75, 0.625, 0.75, 0.625, 0.5, 0.375, 0.75, 0.375, 1.0, 0.625, 1.0, 0.625, 0.75, 0.125, 0.5, 0.125, 0.75, 0.375, 0.75, 0.375, 0.5, 0.625, 0.5, 0.625, 0.75, 0.875, 0.75, 0.875, 0.5, 0.3882, 0.0, 0.5958, 0.0, 0.5958, 0.25, 0.3882, 0.25, 0.375, 0.375, 0.625, 0.375, 0.6118, 0.5, 0.4042, 0.5, 0.4042, 0.5, 0.6118, 0.5, 0.6118, 0.75, 0.4042, 0.75, 0.375, 0.875, 0.625, 0.875, 0.5958, 1.0, 0.3882, 1.0, 0.25, 0.5, 0.4042, 0.5, 0.4042, 0.75, 0.25, 0.75, 0.75, 0.5, 0.875, 0.5, 0.875, 0.75, 0.75, 0.75, 0.6118, 0.5, 0.75, 0.5, 0.75, 0.75, 0.6118, 0.75, 0.125, 0.5, 0.25, 0.5, 0.25, 0.75, 0.125, 0.75, 0.4042, 0.75, 0.6118, 0.75, 0.625, 0.875, 0.375, 0.875, 0.3882, 0.25, 0.5958, 0.25, 0.625, 0.375, 0.375, 0.375, 0.3964, 0.0, 0.599, 0.0, 0.599, 0.25, 0.3964, 0.25, 0.375, 0.375, 0.625, 0.375, 0.604, 0.5, 0.4003, 0.5, 0.4003, 0.5, 0.604, 0.5, 0.604, 0.75, 0.4003, 0.75, 0.375, 0.875, 0.625, 0.875, 0.599, 1.0, 0.3964, 1.0, 0.25, 0.5, 0.4003, 0.5, 0.4003, 0.75, 0.25, 0.75, 0.75, 0.5, 0.875, 0.5, 0.875, 0.75, 0.75, 0.75, 0.604, 0.5, 0.75, 0.5, 0.75, 0.75, 0.604, 0.75, 0.125, 0.5, 0.25, 0.5, 0.25, 0.75, 0.125, 0.75, 0.4003, 0.75, 0.604, 0.75, 0.625, 0.875, 0.375, 0.875, 0.3964, 0.25, 0.599, 0.25, 0.625, 0.375, 0.375, 0.375, 0.3882, 0.0, 0.5958, 0.0, 0.5958, 0.25, 0.3882, 0.25, 0.375, 0.375, 0.625, 0.375, 0.6118, 0.5, 0.4042, 0.5, 0.4042, 0.5, 0.6118, 0.5, 0.6118, 0.75, 0.4042, 0.75, 0.375, 0.875, 0.625, 0.875, 0.5958, 1.0, 0.3882, 1.0, 0.25, 0.5, 0.4042, 0.5, 0.4042, 0.75, 0.25, 0.75, 0.75, 0.5, 0.875, 0.5, 0.875, 0.75, 0.75, 0.75, 0.6118, 0.5, 0.75, 0.5, 0.75, 0.75, 0.6118, 0.75, 0.125, 0.5, 0.25, 0.5, 0.25, 0.75, 0.125, 0.75, 0.4042, 0.75, 0.6118, 0.75, 0.625, 0.875, 0.375, 0.875, 0.3882, 0.25, 0.5958, 0.25, 0.625, 0.375, 0.375, 0.375])
me_cube_001.materials.append(mat_material_001_001)
me_cube_001.use_remesh_fix_poles = True
me_cube_001.use_remesh_preserve_attributes = False
me_cube_001.use_mirror_vertex_groups = False
me_cube_001.update()

# ---- objects
ob_storagebox_001_001 = bpy.data.objects.new('StorageBox_001.001', me_cube_076)
ob_storagebox_001_002 = bpy.data.objects.new('StorageBox_001.002', me_cube_001)

# ---- transforms, parenting, visibility, modifiers, constraints
ob_storagebox_001_001.location = (-0.3744, -0.4242, -0.02677)
ob_storagebox_001_001.scale = (0.9, 0.9, 0.9)
ob_storagebox_001_001.lineart.crease_threshold = 0.0
ob_storagebox_001_002.location = (-0.3744, -0.4242, -0.02677)
ob_storagebox_001_002.scale = (0.9, 0.9, 0.9)
ob_storagebox_001_002.lineart.crease_threshold = 0.0

# ---- collection membership
col_applied.objects.link(ob_storagebox_001_001)
col_applied.objects.link(ob_storagebox_001_002)

# ---- scene / render settings (as saved in the file)
scene.frame_start = 1; scene.frame_end = 250; scene.frame_set(31)
scene.render.engine = 'BLENDER_EEVEE_NEXT'
scene.cycles.use_denoising = False
scene.cycles.samples = 128
scene.cycles.sampling_pattern = 'TABULATED_SOBOL'
scene.cycles.use_adaptive_sampling = False
scene.cycles.use_light_tree = False
scene.view_settings.view_transform = 'Filmic'
bpy.context.view_layer.update()

# ---- added for rendering (the .blend has no active camera and no usable light): camera, sun
cam_auto = bpy.data.cameras.new('AutoCamera')
cam_auto.lens = 50.0
cam_auto.sensor_width = 36.0
cam_auto.clip_end = 1000.0
ob_auto_camera = bpy.data.objects.new('AutoCamera', cam_auto)
scene.collection.objects.link(ob_auto_camera)
ob_auto_camera.location = (1.44367, -1.7324, 1.15623)
ob_auto_camera.rotation_euler = (1.09748, -7.21219e-08, 0.694738)
scene.camera = ob_auto_camera
light_auto_sun = bpy.data.lights.new('AutoSun', 'SUN')
light_auto_sun.energy = 3.0
light_auto_sun.angle = 0.0523599
ob_auto_sun = bpy.data.objects.new('AutoSun', light_auto_sun)
scene.collection.objects.link(ob_auto_sun)
ob_auto_sun.rotation_euler = (0.872665, 0.174533, 0.523599)
bpy.context.view_layer.update()
